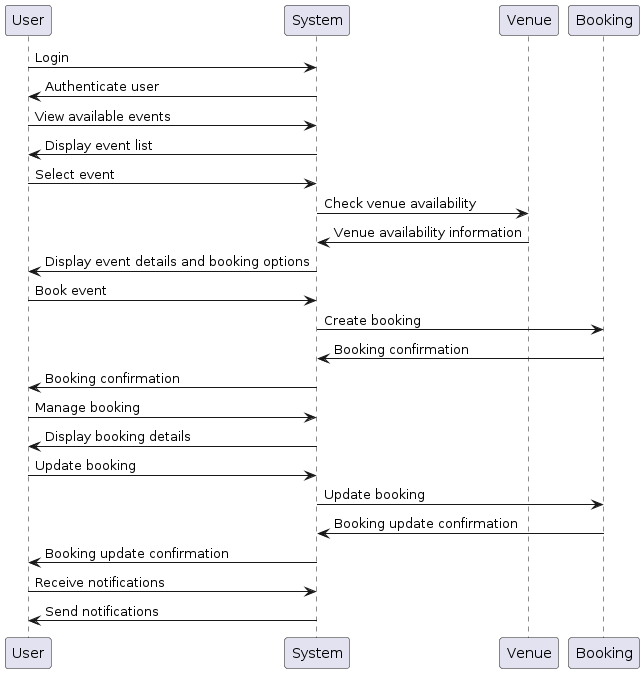

The diagram above was rendered by PlantUML. Its source (embedded in the PNG):
@startuml
participant User
participant System
participant Venue
participant Booking

User -> System: Login
System -> User: Authenticate user

User -> System: View available events
System -> User: Display event list

User -> System: Select event
System -> Venue: Check venue availability
Venue -> System: Venue availability information
System -> User: Display event details and booking options

User -> System: Book event
System -> Booking: Create booking
Booking -> System: Booking confirmation
System -> User: Booking confirmation

User -> System: Manage booking
System -> User: Display booking details
User -> System: Update booking
System -> Booking: Update booking
Booking -> System: Booking update confirmation
System -> User: Booking update confirmation

User -> System: Receive notifications
System -> User: Send notifications
@enduml